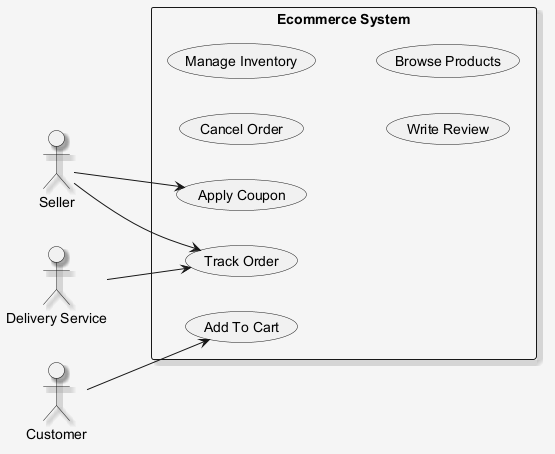

The diagram above was rendered by PlantUML. Its source (embedded in the PNG):
@startuml
skinparam shadowing false
skinparam backgroundColor #F5F5F5
skinparam shadowing true
left to right direction
actor "Seller" as S
actor "Delivery Service" as DS
actor "Customer" as C
rectangle "Ecommerce System" {
  usecase "Apply Coupon" as UC_ApplyCoupon
  usecase "Add To Cart" as UC_AddToCart
  usecase "Cancel Order" as UC_CancelOrder
  usecase "Track Order" as UC_TrackOrder
  usecase "Manage Inventory" as UC_ManageInventory
  usecase "Write Review" as UC_WriteReview
  usecase "Browse Products" as UC_BrowseProducts
}
S --> UC_TrackOrder
S --> UC_ApplyCoupon
DS --> UC_TrackOrder
C --> UC_AddToCart
@enduml